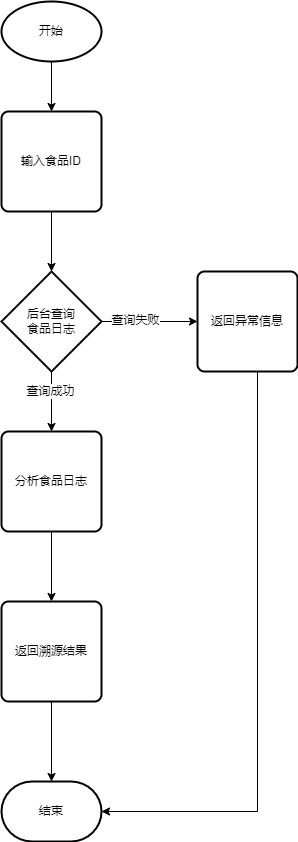

The diagram above was exported from draw.io. Its source (the exported page's mxGraphModel, read from the mxfile embedded in the PNG):
<mxGraphModel dx="560" dy="202" grid="1" gridSize="10" guides="1" tooltips="1" connect="1" arrows="1" fold="1" page="1" pageScale="1" pageWidth="827" pageHeight="1169" math="0" shadow="0">
  <root>
    <mxCell id="0" />
    <mxCell id="1" parent="0" />
    <mxCell id="-HwyhmVjDQ5r_UyxzVLc-9" value="" style="edgeStyle=orthogonalEdgeStyle;rounded=0;orthogonalLoop=1;jettySize=auto;html=1;" edge="1" parent="1" source="-HwyhmVjDQ5r_UyxzVLc-1" target="-HwyhmVjDQ5r_UyxzVLc-2">
      <mxGeometry relative="1" as="geometry" />
    </mxCell>
    <mxCell id="-HwyhmVjDQ5r_UyxzVLc-1" value="开始" style="strokeWidth=2;html=1;shape=mxgraph.flowchart.start_1;whiteSpace=wrap;" vertex="1" parent="1">
      <mxGeometry x="314" y="30" width="100" height="60" as="geometry" />
    </mxCell>
    <mxCell id="-HwyhmVjDQ5r_UyxzVLc-10" value="" style="edgeStyle=orthogonalEdgeStyle;rounded=0;orthogonalLoop=1;jettySize=auto;html=1;" edge="1" parent="1" source="-HwyhmVjDQ5r_UyxzVLc-2" target="-HwyhmVjDQ5r_UyxzVLc-7">
      <mxGeometry relative="1" as="geometry" />
    </mxCell>
    <mxCell id="-HwyhmVjDQ5r_UyxzVLc-2" value="输入食品ID" style="rounded=1;whiteSpace=wrap;html=1;absoluteArcSize=1;arcSize=14;strokeWidth=2;" vertex="1" parent="1">
      <mxGeometry x="314" y="140" width="100" height="100" as="geometry" />
    </mxCell>
    <mxCell id="-HwyhmVjDQ5r_UyxzVLc-12" value="" style="edgeStyle=orthogonalEdgeStyle;rounded=0;orthogonalLoop=1;jettySize=auto;html=1;" edge="1" parent="1" source="-HwyhmVjDQ5r_UyxzVLc-4" target="-HwyhmVjDQ5r_UyxzVLc-5">
      <mxGeometry relative="1" as="geometry" />
    </mxCell>
    <mxCell id="-HwyhmVjDQ5r_UyxzVLc-4" value="分析食品日志" style="rounded=1;whiteSpace=wrap;html=1;absoluteArcSize=1;arcSize=14;strokeWidth=2;" vertex="1" parent="1">
      <mxGeometry x="314" y="460" width="100" height="100" as="geometry" />
    </mxCell>
    <mxCell id="-HwyhmVjDQ5r_UyxzVLc-13" value="" style="edgeStyle=orthogonalEdgeStyle;rounded=0;orthogonalLoop=1;jettySize=auto;html=1;" edge="1" parent="1" source="-HwyhmVjDQ5r_UyxzVLc-5" target="-HwyhmVjDQ5r_UyxzVLc-6">
      <mxGeometry relative="1" as="geometry" />
    </mxCell>
    <mxCell id="-HwyhmVjDQ5r_UyxzVLc-5" value="返回溯源结果" style="rounded=1;whiteSpace=wrap;html=1;absoluteArcSize=1;arcSize=14;strokeWidth=2;" vertex="1" parent="1">
      <mxGeometry x="314" y="630" width="100" height="100" as="geometry" />
    </mxCell>
    <mxCell id="-HwyhmVjDQ5r_UyxzVLc-6" value="结束" style="strokeWidth=2;html=1;shape=mxgraph.flowchart.terminator;whiteSpace=wrap;" vertex="1" parent="1">
      <mxGeometry x="314" y="810" width="100" height="60" as="geometry" />
    </mxCell>
    <mxCell id="-HwyhmVjDQ5r_UyxzVLc-11" value="" style="edgeStyle=orthogonalEdgeStyle;rounded=0;orthogonalLoop=1;jettySize=auto;html=1;" edge="1" parent="1" source="-HwyhmVjDQ5r_UyxzVLc-7" target="-HwyhmVjDQ5r_UyxzVLc-4">
      <mxGeometry relative="1" as="geometry" />
    </mxCell>
    <mxCell id="-HwyhmVjDQ5r_UyxzVLc-17" value="查询成功" style="edgeLabel;html=1;align=center;verticalAlign=middle;resizable=0;points=[];" vertex="1" connectable="0" parent="-HwyhmVjDQ5r_UyxzVLc-11">
      <mxGeometry x="-0.3467" y="-1" relative="1" as="geometry">
        <mxPoint as="offset" />
      </mxGeometry>
    </mxCell>
    <mxCell id="-HwyhmVjDQ5r_UyxzVLc-14" value="" style="edgeStyle=orthogonalEdgeStyle;rounded=0;orthogonalLoop=1;jettySize=auto;html=1;" edge="1" parent="1" source="-HwyhmVjDQ5r_UyxzVLc-7" target="-HwyhmVjDQ5r_UyxzVLc-8">
      <mxGeometry relative="1" as="geometry" />
    </mxCell>
    <mxCell id="-HwyhmVjDQ5r_UyxzVLc-16" value="查询失败" style="edgeLabel;html=1;align=center;verticalAlign=middle;resizable=0;points=[];" vertex="1" connectable="0" parent="-HwyhmVjDQ5r_UyxzVLc-14">
      <mxGeometry x="-0.3006" y="1" relative="1" as="geometry">
        <mxPoint as="offset" />
      </mxGeometry>
    </mxCell>
    <mxCell id="-HwyhmVjDQ5r_UyxzVLc-7" value="后台查询&lt;br&gt;食品日志" style="strokeWidth=2;html=1;shape=mxgraph.flowchart.decision;whiteSpace=wrap;" vertex="1" parent="1">
      <mxGeometry x="314" y="300" width="100" height="100" as="geometry" />
    </mxCell>
    <mxCell id="-HwyhmVjDQ5r_UyxzVLc-15" style="edgeStyle=orthogonalEdgeStyle;rounded=0;orthogonalLoop=1;jettySize=auto;html=1;" edge="1" parent="1" source="-HwyhmVjDQ5r_UyxzVLc-8" target="-HwyhmVjDQ5r_UyxzVLc-6">
      <mxGeometry relative="1" as="geometry">
        <Array as="points">
          <mxPoint x="570" y="840" />
        </Array>
      </mxGeometry>
    </mxCell>
    <mxCell id="-HwyhmVjDQ5r_UyxzVLc-8" value="返回异常信息" style="rounded=1;whiteSpace=wrap;html=1;absoluteArcSize=1;arcSize=14;strokeWidth=2;" vertex="1" parent="1">
      <mxGeometry x="510" y="300" width="100" height="100" as="geometry" />
    </mxCell>
  </root>
</mxGraphModel>